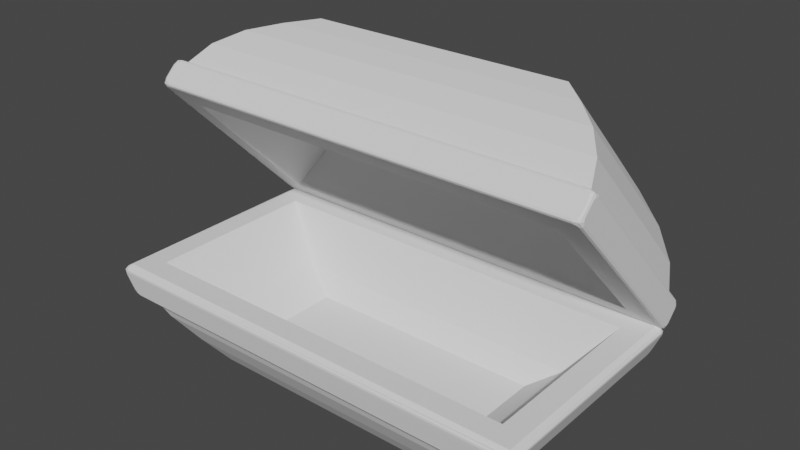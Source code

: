 # Source: TresureChest.blend  (saved by Blender 3.3.6; exported with 4.5.12 LTS)
import bpy
from mathutils import Matrix  # noqa: F401  (used for matrix-valued properties, if any)

bpy.ops.wm.read_factory_settings(use_empty=True)
scene = bpy.context.scene
scene.name = 'Scene'

# ---- collections
col_collection = bpy.data.collections.new('Collection'); scene.collection.children.link(col_collection)

# ---- world
world_world = bpy.data.worlds.new('World'); scene.world = world_world
world_world.use_nodes = True; world_world.node_tree.nodes.clear()
_N = world_world.node_tree.nodes; _L = world_world.node_tree.links
n0 = _N.new('ShaderNodeOutputWorld'); n0.name = 'World Output'; n0.location = (300, 300)
n1 = _N.new('ShaderNodeBackground'); n1.name = 'Background'; n1.location = (10, 300)
n1.inputs[0].default_value = (0.05088, 0.05088, 0.05088, 1.0)
_L.new(n1.outputs[0], n0.inputs[0])
n0.is_active_output = True
world_world.color = (0.05088, 0.05088, 0.05088)
world_world.use_sun_shadow = False
world_world.sun_shadow_jitter_overblur = 0.0

# ---- meshes
me_cube_003 = bpy.data.meshes.new('Cube.003')
me_cube_003.from_pydata([(0.6762, -1.244, 2.831), (0.6762, 1.244, 2.831), (1.551, -1.244, 1.933), (1.551, 1.244, 1.933), (-0.2593, -1.799, 2.17), (-0.2115, -1.999, 2.496), (0.004072, -1.904, 2.639), (0.2343, -1.725, 2.738), (0.4641, -1.486, 2.794), (0.4641, 1.486, 2.794), (0.2343, 1.725, 2.738), (0.004072, 1.904, 2.639), (-0.2115, 1.999, 2.496), (-0.2593, 1.799, 2.17), (1.509, 1.486, 1.722), (1.448, 1.725, 1.494), (1.343, 1.904, 1.266), (1.195, 1.999, 1.054), (0.8675, 1.799, 1.015), (1.509, -1.486, 1.722), (1.448, -1.725, 1.494), (1.343, -1.904, 1.266), (1.195, -1.999, 1.054), (0.8675, -1.799, 1.015), (1.007, -1.999, 0.8716), (-0.3989, -1.999, 2.313), (1.007, 1.999, 0.8716), (-0.3989, 1.999, 2.313), (1.184, -1.622, 1.435), (0.1683, -1.622, 2.476), (1.184, 1.622, 1.435), (0.1683, 1.622, 2.476), (1.337, -1.106, 1.908), (0.6449, -1.106, 2.617), (1.337, 1.106, 1.908), (0.6449, 1.106, 2.617), (-0.4008, -2.044, 2.41), (-0.4294, -2.004, 2.382), (-0.4299, -2.004, 2.345), (-0.402, -2.044, 2.316), (-0.3831, -2.07, 2.335), (-0.3824, -2.07, 2.391), (-0.421, -2.032, 2.39), (-0.4254, -2.054, 2.363), (-0.4374, -2.004, 2.364), (-0.4217, -2.032, 2.337), (-0.3964, -2.062, 2.322), (-0.3944, -2.07, 2.363), (-0.3954, -2.062, 2.405), (-0.2797, -2.004, 2.528), (-0.3084, -2.044, 2.5), (-0.2899, -2.07, 2.481), (-0.2334, -2.07, 2.481), (-0.2145, -2.044, 2.499), (-0.2424, -2.004, 2.528), (-0.2881, -2.032, 2.52), (-0.2611, -2.054, 2.524), (-0.303, -2.062, 2.495), (-0.2615, -2.07, 2.493), (-0.22, -2.062, 2.494), (-0.2343, -2.032, 2.519), (-0.261, -2.004, 2.536), (-0.3084, 2.044, 2.5), (-0.2797, 2.004, 2.528), (-0.2424, 2.004, 2.528), (-0.2145, 2.044, 2.499), (-0.2334, 2.07, 2.481), (-0.2899, 2.07, 2.481), (-0.2881, 2.032, 2.52), (-0.2611, 2.054, 2.524), (-0.261, 2.004, 2.536), (-0.2343, 2.032, 2.519), (-0.22, 2.062, 2.494), (-0.2615, 2.07, 2.493), (-0.303, 2.062, 2.495), (-0.4294, 2.004, 2.382), (-0.4008, 2.044, 2.41), (-0.3824, 2.07, 2.391), (-0.3831, 2.07, 2.335), (-0.402, 2.044, 2.316), (-0.4299, 2.004, 2.345), (-0.421, 2.032, 2.39), (-0.4254, 2.054, 2.363), (-0.3954, 2.062, 2.405), (-0.3944, 2.07, 2.363), (-0.3964, 2.062, 2.322), (-0.4217, 2.032, 2.337), (-0.4374, 2.004, 2.364), (1.178, 2.07, 0.9763), (1.179, 2.07, 1.033), (1.198, 2.044, 1.051), (1.226, 2.004, 1.023), (1.225, 2.004, 0.9854), (1.196, 2.044, 0.9575), (1.19, 2.07, 1.004), (1.221, 2.054, 1.004), (1.192, 2.062, 1.046), (1.217, 2.032, 1.031), (1.233, 2.004, 1.004), (1.217, 2.032, 0.9772), (1.191, 2.062, 0.963), (1.029, 2.07, 0.8869), (1.086, 2.07, 0.8862), (1.104, 2.044, 0.8673), (1.075, 2.004, 0.8394), (1.038, 2.004, 0.8399), (1.01, 2.044, 0.8685), (1.057, 2.07, 0.8748), (1.057, 2.054, 0.8439), (1.099, 2.062, 0.8728), (1.084, 2.032, 0.8476), (1.057, 2.004, 0.8319), (1.03, 2.032, 0.8482), (1.016, 2.062, 0.8739), (1.196, -2.044, 0.9575), (1.225, -2.004, 0.9854), (1.226, -2.004, 1.023), (1.198, -2.044, 1.051), (1.179, -2.07, 1.033), (1.178, -2.07, 0.9763), (1.217, -2.032, 0.9772), (1.221, -2.054, 1.004), (1.233, -2.004, 1.004), (1.217, -2.032, 1.031), (1.192, -2.062, 1.046), (1.19, -2.07, 1.004), (1.191, -2.062, 0.963), (1.075, -2.004, 0.8394), (1.104, -2.044, 0.8673), (1.086, -2.07, 0.8862), (1.029, -2.07, 0.8869), (1.01, -2.044, 0.8685), (1.038, -2.004, 0.8399), (1.084, -2.032, 0.8476), (1.057, -2.054, 0.8439), (1.099, -2.062, 0.8728), (1.057, -2.07, 0.8748), (1.016, -2.062, 0.8739), (1.03, -2.032, 0.8482), (1.057, -2.004, 0.8319)], [], [(8, 0, 1, 9), (9, 1, 3, 14), (14, 3, 2, 19), (19, 2, 0, 8), (3, 1, 0, 2), (25, 24, 138, 131, 39, 45), (22, 21, 6, 5), (21, 20, 7, 6), (20, 19, 8, 7), (24, 26, 112, 105, 132, 138), (17, 16, 21, 22), (16, 15, 20, 21), (15, 14, 19, 20), (104, 110, 103, 93, 99, 92, 115, 120, 114, 128, 133, 127), (12, 11, 16, 17), (11, 10, 15, 16), (10, 9, 14, 15), (78, 84, 77, 67, 73, 66, 89, 94, 88, 102, 107, 101), (5, 6, 11, 12), (6, 7, 10, 11), (7, 8, 9, 10), (4, 13, 31, 29), (4, 23, 24, 25), (23, 18, 26, 24), (18, 13, 27, 26), (13, 4, 25, 27), (31, 30, 34, 35), (18, 23, 28, 30), (13, 18, 30, 31), (23, 4, 29, 28), (32, 33, 35, 34), (28, 29, 33, 32), (29, 31, 35, 33), (30, 28, 32, 34), (27, 25, 45, 38, 80, 86), (17, 22, 123, 116, 91, 97), (12, 17, 97, 90, 65, 71), (130, 136, 129, 119, 125, 118, 52, 58, 51, 41, 47, 40), (26, 27, 86, 79, 106, 112), (5, 12, 71, 64, 54, 60), (22, 5, 60, 53, 117, 123), (36, 42, 43, 48), (37, 44, 43, 42), (38, 45, 43, 44), (39, 46, 43, 45), (40, 47, 43, 46), (41, 48, 43, 47), (49, 55, 56, 61), (50, 57, 56, 55), (51, 58, 56, 57), (52, 59, 56, 58), (53, 60, 56, 59), (54, 61, 56, 60), (62, 68, 69, 74), (63, 70, 69, 68), (64, 71, 69, 70), (65, 72, 69, 71), (66, 73, 69, 72), (67, 74, 69, 73), (75, 81, 82, 87), (76, 83, 82, 81), (77, 84, 82, 83), (78, 85, 82, 84), (79, 86, 82, 85), (80, 87, 82, 86), (88, 94, 95, 100), (89, 96, 95, 94), (90, 97, 95, 96), (91, 98, 95, 97), (92, 99, 95, 98), (93, 100, 95, 99), (101, 107, 108, 113), (102, 109, 108, 107), (103, 110, 108, 109), (104, 111, 108, 110), (105, 112, 108, 111), (106, 113, 108, 112), (114, 120, 121, 126), (115, 122, 121, 120), (116, 123, 121, 122), (117, 124, 121, 123), (118, 125, 121, 124), (119, 126, 121, 125), (127, 133, 134, 139), (128, 135, 134, 133), (129, 136, 134, 135), (130, 137, 134, 136), (131, 138, 134, 137), (132, 139, 134, 138), (41, 51, 57, 48), (48, 57, 50, 36), (67, 77, 83, 74), (74, 83, 76, 62), (93, 103, 109, 100), (100, 109, 102, 88), (119, 129, 135, 126), (126, 135, 128, 114), (130, 40, 46, 137), (137, 46, 39, 131), (117, 53, 59, 124), (124, 59, 52, 118), (104, 127, 139, 111), (111, 139, 132, 105), (91, 116, 122, 98), (98, 122, 115, 92), (78, 101, 113, 85), (85, 113, 106, 79), (65, 90, 96, 72), (72, 96, 89, 66), (37, 75, 87, 44), (44, 87, 80, 38), (54, 64, 70, 61), (61, 70, 63, 49), (37, 42, 36, 50, 55, 49, 63, 68, 62, 76, 81, 75)])
_uv = me_cube_003.uv_layers.new(name='UVMap')
_uv.uv.foreach_set('vector', [0.5972, 0.0, 0.625, 0.0, 0.625, 0.25, 0.5972, 0.25, 0.5972, 0.25, 0.625, 0.25, 0.625, 0.5, 0.5972, 0.5, 0.5972, 0.5, 0.625, 0.5, 0.625, 0.75, 0.5972, 0.75, 0.5972, 0.75, 0.625, 0.75, 0.625, 1.0, 0.5972, 1.0, 0.625, 0.5, 0.875, 0.5, 0.875, 0.75, 0.625, 0.75, 0.4861, 0.0, 0.4861, 0.75, 0.4861, 0.75, 0.4861, 0.7359, 0.4861, 0.01406, 0.4861, 0.0, 0.5139, 0.75, 0.5417, 0.75, 0.5417, 1.0, 0.5139, 1.0, 0.5417, 0.75, 0.5694, 0.75, 0.5694, 1.0, 0.5417, 1.0, 0.5694, 0.75, 0.5972, 0.75, 0.5972, 1.0, 0.5694, 1.0, 0.4861, 0.75, 0.4861, 0.5, 0.4861, 0.5, 0.4861, 0.5024, 0.4861, 0.7476, 0.4861, 0.75, 0.5139, 0.5, 0.5417, 0.5, 0.5417, 0.75, 0.5139, 0.75, 0.5417, 0.5, 0.5694, 0.5, 0.5694, 0.75, 0.5417, 0.75, 0.5694, 0.5, 0.5972, 0.5, 0.5972, 0.75, 0.5694, 0.75, 0.4889, 0.504, 0.4902, 0.5023, 0.4932, 0.5016, 0.5068, 0.5016, 0.5098, 0.5023, 0.5111, 0.504, 0.5111, 0.746, 0.5098, 0.7477, 0.5068, 0.7484, 0.4932, 0.7484, 0.4902, 0.7477, 0.4889, 0.746, 0.5139, 0.25, 0.5417, 0.25, 0.5417, 0.5, 0.5139, 0.5, 0.5417, 0.25, 0.5694, 0.25, 0.5694, 0.5, 0.5417, 0.5, 0.5694, 0.25, 0.5972, 0.25, 0.5972, 0.5, 0.5694, 0.5, 0.4889, 0.2577, 0.4902, 0.2544, 0.4932, 0.2531, 0.5068, 0.2531, 0.5098, 0.2544, 0.5111, 0.2577, 0.5111, 0.4923, 0.5098, 0.4956, 0.5068, 0.4969, 0.4932, 0.4969, 0.4902, 0.4956, 0.4889, 0.4923, 0.5139, 0.0, 0.5417, 0.0, 0.5417, 0.25, 0.5139, 0.25, 0.5417, 0.0, 0.5694, 0.0, 0.5694, 0.25, 0.5417, 0.25, 0.5694, 0.0, 0.5972, 0.0, 0.5972, 0.25, 0.5694, 0.25, 0.4861, 0.08053, 0.4861, 0.2688, 0.4861, 0.2688, 0.4861, 0.08053, 0.4861, 0.08053, 0.4861, 0.6695, 0.4861, 0.75, 0.4861, 0.0, 0.4861, 0.6695, 0.4861, 0.4812, 0.4861, 0.5, 0.4861, 0.75, 0.4861, 0.4812, 0.4861, 0.2688, 0.4861, 0.25, 0.4861, 0.5, 0.4861, 0.2688, 0.4861, 0.08053, 0.4861, 0.0, 0.4861, 0.25, 0.4861, 0.2688, 0.4861, 0.4812, 0.4861, 0.4812, 0.4861, 0.2688, 0.4861, 0.4812, 0.4861, 0.6695, 0.4861, 0.6695, 0.4861, 0.4812, 0.4861, 0.2688, 0.4861, 0.4812, 0.4861, 0.4812, 0.4861, 0.2688, 0.4861, 0.6695, 0.4861, 0.08053, 0.4861, 0.08053, 0.4861, 0.6695, 0.4861, 0.6695, 0.4861, 0.08053, 0.4861, 0.2688, 0.4861, 0.4812, 0.4861, 0.6695, 0.4861, 0.08053, 0.4861, 0.08053, 0.4861, 0.6695, 0.4861, 0.08053, 0.4861, 0.2688, 0.4861, 0.2688, 0.4861, 0.08053, 0.4861, 0.4812, 0.4861, 0.6695, 0.4861, 0.6695, 0.4861, 0.4812, 0.4861, 0.25, 0.4861, 0.0, 0.4861, 0.0, 0.4861, 0.002428, 0.4861, 0.2476, 0.4861, 0.25, 0.5139, 0.5, 0.5139, 0.75, 0.5139, 0.75, 0.5139, 0.7476, 0.5139, 0.5024, 0.5139, 0.5, 0.5139, 0.25, 0.5139, 0.5, 0.5139, 0.5, 0.5139, 0.4953, 0.5139, 0.2547, 0.5139, 0.25, 0.4889, 0.7577, 0.4902, 0.7544, 0.4932, 0.7531, 0.5068, 0.7531, 0.5098, 0.7544, 0.5111, 0.7577, 0.5111, 0.9923, 0.5098, 0.9956, 0.5068, 0.9969, 0.4932, 0.9969, 0.4902, 0.9956, 0.4889, 0.9923, 0.4861, 0.5, 0.4861, 0.25, 0.4861, 0.25, 0.4861, 0.2547, 0.4861, 0.4953, 0.4861, 0.5, 0.5139, 0.0, 0.5139, 0.25, 0.5139, 0.25, 0.5139, 0.2476, 0.5139, 0.002428, 0.5139, 0.0, 0.5139, 0.75, 0.5139, 1.0, 0.5139, 1.0, 0.5139, 0.9953, 0.5139, 0.7547, 0.5139, 0.75, 0.4932, 1.0, 0.4902, 1.0, 0.4878, 1.0, 0.4932, 1.0, 0.4889, 0.004008, 0.4861, 0.004008, 0.4861, 0.0009778, 0.4902, 0.0023, 0.4861, 0.004008, 0.4861, 0.0023, 0.4861, 0.0009778, 0.4861, 0.004008, 0.4861, 0.01406, 0.4861, 0.0231, 0.4861, 0.005636, 0.4861, 0.0, 0.4861, 0.0231, 0.4861, 0.01325, 0.4861, 0.005636, 0.4861, 0.0231, 0.4932, 0.9969, 0.4932, 1.0, 0.4878, 1.0, 0.4902, 0.9956, 0.5139, 0.004008, 0.5139, 0.0023, 0.5139, 0.0009778, 0.5139, 0.004008, 0.5068, 0.001592, 0.5068, 0.0, 0.5122, 0.0, 0.5098, 0.0023, 0.5068, 0.0, 0.5098, 0.0, 0.5122, 0.0, 0.5068, 0.0, 0.5111, 0.9923, 0.5139, 0.9923, 0.5139, 0.9981, 0.5098, 0.9956, 0.5139, 0.9923, 0.5139, 0.9956, 0.5139, 0.9981, 0.5139, 0.9923, 0.5139, 0.002428, 0.5139, 0.004008, 0.5139, 0.0009778, 0.5139, 0.0, 0.5068, 0.25, 0.5098, 0.25, 0.5133, 0.2503, 0.5068, 0.25, 0.5111, 0.246, 0.5139, 0.246, 0.5133, 0.2503, 0.5098, 0.2477, 0.5139, 0.246, 0.5139, 0.2477, 0.5133, 0.2503, 0.5139, 0.246, 0.5139, 0.2547, 0.5139, 0.2577, 0.5133, 0.2503, 0.5139, 0.25, 0.5139, 0.2577, 0.5139, 0.2544, 0.5133, 0.2503, 0.5139, 0.2577, 0.5068, 0.2531, 0.5068, 0.25, 0.5133, 0.2503, 0.5098, 0.2544, 0.4861, 0.246, 0.4861, 0.2477, 0.4867, 0.2503, 0.4861, 0.246, 0.4932, 0.2484, 0.4932, 0.25, 0.4867, 0.2503, 0.4902, 0.2477, 0.4932, 0.25, 0.4902, 0.25, 0.4867, 0.2503, 0.4932, 0.25, 0.4889, 0.2577, 0.4861, 0.2577, 0.4867, 0.2503, 0.4902, 0.2544, 0.4861, 0.2577, 0.4861, 0.2544, 0.4867, 0.2503, 0.4861, 0.2577, 0.4861, 0.2476, 0.4861, 0.246, 0.4867, 0.2503, 0.4861, 0.25, 0.5068, 0.5, 0.5098, 0.5, 0.5133, 0.4997, 0.5068, 0.5, 0.5111, 0.4923, 0.5139, 0.4923, 0.5133, 0.4997, 0.5098, 0.4956, 0.5139, 0.4923, 0.5139, 0.4956, 0.5133, 0.4997, 0.5139, 0.4923, 0.5139, 0.5024, 0.5139, 0.504, 0.5133, 0.4997, 0.5139, 0.5, 0.5139, 0.504, 0.5139, 0.5023, 0.5133, 0.4997, 0.5139, 0.504, 0.5068, 0.5016, 0.5068, 0.5, 0.5133, 0.4997, 0.5098, 0.5023, 0.4861, 0.4923, 0.4861, 0.4956, 0.4867, 0.4997, 0.4861, 0.4923, 0.4932, 0.4969, 0.4932, 0.5, 0.4867, 0.4997, 0.4902, 0.4956, 0.4932, 0.5, 0.4902, 0.5, 0.4867, 0.4997, 0.4932, 0.5, 0.4889, 0.504, 0.4861, 0.504, 0.4867, 0.4997, 0.4902, 0.5023, 0.4861, 0.504, 0.4861, 0.5023, 0.4867, 0.4997, 0.4861, 0.504, 0.4861, 0.4953, 0.4861, 0.4923, 0.4867, 0.4997, 0.4861, 0.5, 0.5068, 0.75, 0.5098, 0.75, 0.5133, 0.7503, 0.5068, 0.75, 0.5111, 0.746, 0.5139, 0.746, 0.5133, 0.7503, 0.5098, 0.7477, 0.5139, 0.746, 0.5139, 0.7477, 0.5133, 0.7503, 0.5139, 0.746, 0.5139, 0.7547, 0.5139, 0.7577, 0.5133, 0.7503, 0.5139, 0.75, 0.5139, 0.7577, 0.5139, 0.7544, 0.5133, 0.7503, 0.5139, 0.7577, 0.5068, 0.7531, 0.5068, 0.75, 0.5133, 0.7503, 0.5098, 0.7544, 0.4861, 0.746, 0.4861, 0.7477, 0.4867, 0.7503, 0.4861, 0.746, 0.4932, 0.7484, 0.4932, 0.75, 0.4867, 0.7503, 0.4902, 0.7477, 0.4932, 0.75, 0.4902, 0.75, 0.4867, 0.7503, 0.4932, 0.75, 0.4889, 0.7577, 0.4861, 0.7577, 0.4867, 0.7503, 0.4902, 0.7544, 0.4861, 0.7577, 0.4861, 0.7544, 0.4867, 0.7503, 0.4861, 0.7577, 0.4861, 0.7476, 0.4861, 0.746, 0.4867, 0.7503, 0.4861, 0.75, 0.4932, 0.9969, 0.5068, 0.9969, 0.5068, 1.0, 0.4932, 1.0, 0.4932, 0.0, 0.5068, 0.0, 0.5068, 0.001592, 0.4932, 0.001592, 0.5068, 0.2531, 0.4932, 0.2531, 0.4932, 0.25, 0.5068, 0.25, 0.5068, 0.25, 0.4932, 0.25, 0.4932, 0.2484, 0.5068, 0.2484, 0.5068, 0.5016, 0.4932, 0.5016, 0.4932, 0.5, 0.5068, 0.5, 0.5068, 0.5, 0.4932, 0.5, 0.4932, 0.4969, 0.5068, 0.4969, 0.5068, 0.7531, 0.4932, 0.7531, 0.4932, 0.75, 0.5068, 0.75, 0.5068, 0.75, 0.4932, 0.75, 0.4932, 0.7484, 0.5068, 0.7484, 0.4889, 0.7577, 0.4889, 0.9923, 0.4861, 0.9923, 0.4861, 0.7577, 0.4861, 0.7269, 0.4861, 0.0231, 0.4861, 0.01406, 0.4861, 0.7359, 0.5139, 0.7547, 0.5139, 0.9953, 0.5139, 0.9923, 0.5139, 0.7577, 0.5139, 0.7577, 0.5139, 0.9923, 0.5111, 0.9923, 0.5111, 0.7577, 0.4889, 0.504, 0.4889, 0.746, 0.4861, 0.746, 0.4861, 0.504, 0.4861, 0.504, 0.4861, 0.746, 0.4861, 0.7476, 0.4861, 0.5024, 0.5139, 0.5024, 0.5139, 0.7476, 0.5139, 0.746, 0.5139, 0.504, 0.5139, 0.504, 0.5139, 0.746, 0.5111, 0.746, 0.5111, 0.504, 0.4889, 0.2577, 0.4889, 0.4923, 0.4861, 0.4923, 0.4861, 0.2577, 0.4861, 0.2577, 0.4861, 0.4923, 0.4861, 0.4953, 0.4861, 0.2547, 0.5139, 0.2547, 0.5139, 0.4953, 0.5139, 0.4923, 0.5139, 0.2577, 0.5139, 0.2577, 0.5139, 0.4923, 0.5111, 0.4923, 0.5111, 0.2577, 0.4889, 0.004008, 0.4889, 0.246, 0.4861, 0.246, 0.4861, 0.004008, 0.4861, 0.004008, 0.4861, 0.246, 0.4861, 0.2476, 0.4861, 0.002428, 0.5139, 0.002428, 0.5139, 0.2476, 0.5139, 0.246, 0.5139, 0.004008, 0.5139, 0.004008, 0.5139, 0.246, 0.5111, 0.246, 0.5111, 0.004008, 0.4889, 0.004008, 0.4902, 0.0023, 0.4932, 0.001592, 0.5068, 0.001592, 0.5098, 0.0023, 0.5111, 0.004008, 0.5111, 0.246, 0.5098, 0.2477, 0.5068, 0.2484, 0.4932, 0.2484, 0.4902, 0.2477, 0.4889, 0.246])
me_cube_003.update()
me_cube_004 = bpy.data.meshes.new('Cube.004')
me_cube_004.from_pydata([(-0.6266, -1.244, 1.192e-07), (-0.6266, 1.244, 1.192e-07), (0.6266, -1.244, 1.192e-07), (0.6266, 1.244, 1.192e-07), (-0.7485, -1.486, 0.1774), (-0.8688, -1.725, 0.3811), (-0.959, -1.904, 0.6146), (-0.8069, -1.799, 0.8691), (-0.8069, 1.799, 0.8691), (-0.959, 1.904, 0.6146), (-0.8688, 1.725, 0.3811), (-0.7485, 1.486, 0.1774), (0.8069, 1.799, 0.8691), (0.959, 1.904, 0.6146), (0.8688, 1.725, 0.3811), (0.7485, 1.486, 0.1774), (0.8069, -1.799, 0.8691), (0.959, -1.904, 0.6146), (0.8688, -1.725, 0.3811), (0.7485, -1.486, 0.1774), (1.007, -1.999, 0.8691), (-1.007, -1.999, 0.8691), (1.007, 1.999, 0.8691), (-1.007, 1.999, 0.8691), (0.8069, -1.799, 0.8691), (-0.8069, -1.799, 0.8691), (0.8069, 1.799, 0.8691), (-0.8069, 1.799, 0.8691), (0.8069, -1.799, 0.8691), (-0.8069, -1.799, 0.8691), (0.8069, 1.799, 0.8691), (-0.8069, 1.799, 0.8691), (0.8069, -1.799, 0.8691), (-0.8069, -1.799, 0.8691), (0.8069, 1.799, 0.8691), (-0.8069, 1.799, 0.8691), (0.8069, -1.799, 0.8691), (-0.8069, -1.799, 0.8691), (0.8069, 1.799, 0.8691), (-0.8069, 1.799, 0.8691), (-0.6311, 1.408, 0.3691), (0.6311, 1.408, 0.3691), (-0.6311, -1.408, 0.3691), (0.6311, -1.408, 0.3691), (-0.5076, -1.132, 0.1691), (-0.5076, 1.132, 0.1691), (0.5076, 1.132, 0.1691), (0.5076, -1.132, 0.1691), (-1.038, -1.967, 0.635), (-1.033, -1.912, 0.5983), (-1.011, -1.909, 0.5882), (-0.9707, -1.949, 0.5882), (-0.9723, -1.973, 0.5971), (-1.018, -1.988, 0.6338), (-1.034, -1.945, 0.6091), (-1.018, -1.957, 0.5931), (-1.025, -1.911, 0.5872), (-0.999, -1.937, 0.5882), (-0.9715, -1.963, 0.5868), (-1.002, -1.977, 0.6079), (-1.032, -1.981, 0.6323), (-1.066, -1.998, 0.812), (-1.061, -2.023, 0.7753), (-1.041, -2.046, 0.7765), (-1.006, -2.06, 0.8132), (-1.013, -2.05, 0.8417), (-1.053, -2.01, 0.8417), (-1.065, -2.022, 0.8012), (-1.054, -2.049, 0.8203), (-1.054, -2.038, 0.7738), (-1.033, -2.056, 0.8025), (-1.01, -2.06, 0.8292), (-1.041, -2.038, 0.8417), (-1.064, -2.004, 0.8289), (-1.061, 2.023, 0.7753), (-1.066, 1.998, 0.812), (-1.053, 2.01, 0.8417), (-1.013, 2.05, 0.8417), (-1.006, 2.06, 0.8132), (-1.041, 2.046, 0.7765), (-1.065, 2.022, 0.8012), (-1.054, 2.049, 0.8203), (-1.064, 2.004, 0.8289), (-1.041, 2.038, 0.8417), (-1.01, 2.06, 0.8292), (-1.033, 2.056, 0.8025), (-1.054, 2.038, 0.7738), (-1.033, 1.912, 0.5983), (-1.038, 1.967, 0.635), (-1.018, 1.988, 0.6338), (-0.9723, 1.973, 0.5971), (-0.9707, 1.949, 0.5882), (-1.011, 1.909, 0.5882), (-1.034, 1.945, 0.6091), (-1.018, 1.957, 0.5931), (-1.032, 1.981, 0.6323), (-1.002, 1.977, 0.6079), (-0.9715, 1.963, 0.5868), (-0.999, 1.937, 0.5882), (-1.025, 1.911, 0.5872), (1.041, 2.046, 0.7765), (1.006, 2.06, 0.8132), (1.013, 2.05, 0.8417), (1.053, 2.01, 0.8417), (1.066, 1.998, 0.812), (1.061, 2.023, 0.7753), (1.033, 2.056, 0.8025), (1.054, 2.049, 0.8203), (1.01, 2.06, 0.8292), (1.041, 2.038, 0.8417), (1.064, 2.004, 0.8289), (1.065, 2.022, 0.8012), (1.054, 2.038, 0.7738), (0.9723, 1.973, 0.5971), (1.018, 1.988, 0.6338), (1.038, 1.967, 0.635), (1.033, 1.912, 0.5983), (1.011, 1.909, 0.5882), (0.9707, 1.949, 0.5882), (1.002, 1.977, 0.6079), (1.018, 1.957, 0.5931), (1.032, 1.981, 0.6323), (1.034, 1.945, 0.6091), (1.025, 1.911, 0.5872), (0.999, 1.937, 0.5882), (0.9715, 1.963, 0.5868), (1.061, -2.023, 0.7753), (1.066, -1.998, 0.812), (1.053, -2.01, 0.8417), (1.013, -2.05, 0.8417), (1.006, -2.06, 0.8132), (1.041, -2.046, 0.7765), (1.065, -2.022, 0.8012), (1.054, -2.049, 0.8203), (1.064, -2.004, 0.8289), (1.041, -2.038, 0.8417), (1.01, -2.06, 0.8292), (1.033, -2.056, 0.8025), (1.054, -2.038, 0.7738), (1.033, -1.912, 0.5983), (1.038, -1.967, 0.635), (1.018, -1.988, 0.6338), (0.9723, -1.973, 0.5971), (0.9707, -1.949, 0.5882), (1.011, -1.909, 0.5882), (1.034, -1.945, 0.6091), (1.018, -1.957, 0.5931), (1.032, -1.981, 0.6323), (1.002, -1.977, 0.6079), (0.9715, -1.963, 0.5868), (0.999, -1.937, 0.5882), (1.025, -1.911, 0.5872)], [], [(1, 3, 2, 0), (2, 19, 4, 0), (19, 18, 5, 4), (18, 17, 6, 5), (22, 20, 135, 128, 103, 109), (3, 15, 19, 2), (15, 14, 18, 19), (14, 13, 17, 18), (21, 23, 83, 76, 66, 72), (1, 11, 15, 3), (11, 10, 14, 15), (10, 9, 13, 14), (20, 21, 72, 65, 129, 135), (0, 4, 11, 1), (4, 5, 10, 11), (5, 6, 9, 10), (116, 122, 115, 105, 111, 104, 127, 132, 126, 140, 145, 139), (8, 7, 25, 27), (16, 7, 21, 20), (12, 16, 20, 22), (8, 12, 22, 23), (7, 8, 23, 21), (26, 27, 31, 30), (16, 12, 26, 24), (12, 8, 27, 26), (7, 16, 24, 25), (29, 28, 32, 33), (25, 24, 28, 29), (27, 25, 29, 31), (24, 26, 30, 28), (35, 33, 37, 39), (31, 29, 33, 35), (28, 30, 34, 32), (30, 31, 35, 34), (37, 36, 43, 42), (32, 34, 38, 36), (34, 35, 39, 38), (33, 32, 36, 37), (38, 39, 40, 41), (36, 38, 41, 43), (43, 41, 46, 47), (39, 37, 42, 40), (47, 46, 45, 44), (40, 42, 44, 45), (42, 43, 47, 44), (41, 40, 45, 46), (9, 6, 57, 50, 92, 98), (17, 13, 124, 117, 144, 150), (23, 22, 109, 102, 77, 83), (142, 148, 141, 131, 137, 130, 64, 70, 63, 53, 59, 52), (90, 96, 89, 79, 85, 78, 101, 106, 100, 114, 119, 113), (49, 54, 48, 62, 67, 61, 75, 80, 74, 88, 93, 87), (13, 9, 98, 91, 118, 124), (48, 54, 55, 60), (49, 56, 55, 54), (50, 57, 55, 56), (51, 58, 55, 57), (52, 59, 55, 58), (53, 60, 55, 59), (61, 67, 68, 73), (62, 69, 68, 67), (63, 70, 68, 69), (64, 71, 68, 70), (65, 72, 68, 71), (66, 73, 68, 72), (74, 80, 81, 86), (75, 82, 81, 80), (76, 83, 81, 82), (77, 84, 81, 83), (78, 85, 81, 84), (79, 86, 81, 85), (87, 93, 94, 99), (88, 95, 94, 93), (89, 96, 94, 95), (90, 97, 94, 96), (91, 98, 94, 97), (92, 99, 94, 98), (100, 106, 107, 112), (101, 108, 107, 106), (102, 109, 107, 108), (103, 110, 107, 109), (104, 111, 107, 110), (105, 112, 107, 111), (113, 119, 120, 125), (114, 121, 120, 119), (115, 122, 120, 121), (116, 123, 120, 122), (117, 124, 120, 123), (118, 125, 120, 124), (126, 132, 133, 138), (127, 134, 133, 132), (128, 135, 133, 134), (129, 136, 133, 135), (130, 137, 133, 136), (131, 138, 133, 137), (139, 145, 146, 151), (140, 147, 146, 145), (141, 148, 146, 147), (142, 149, 146, 148), (143, 150, 146, 149), (144, 151, 146, 150), (53, 63, 69, 60), (60, 69, 62, 48), (79, 89, 95, 86), (86, 95, 88, 74), (105, 115, 121, 112), (112, 121, 114, 100), (131, 141, 147, 138), (138, 147, 140, 126), (142, 52, 58, 149), (149, 58, 51, 143), (129, 65, 71, 136), (136, 71, 64, 130), (116, 139, 151, 123), (123, 151, 144, 117), (103, 128, 134, 110), (110, 134, 127, 104), (90, 113, 125, 97), (97, 125, 118, 91), (77, 102, 108, 84), (84, 108, 101, 78), (49, 87, 99, 56), (56, 99, 92, 50), (66, 76, 82, 73), (73, 82, 75, 61), (6, 17, 150, 143, 51, 57)])
_uv = me_cube_004.uv_layers.new(name='UVMap')
_uv.uv.foreach_set('vector', [0.125, 0.5, 0.375, 0.5, 0.375, 0.75, 0.125, 0.75, 0.375, 0.75, 0.4028, 0.75, 0.4028, 1.0, 0.375, 1.0, 0.4028, 0.75, 0.4306, 0.75, 0.4306, 1.0, 0.4028, 1.0, 0.4306, 0.75, 0.4583, 0.75, 0.4583, 1.0, 0.4306, 1.0, 0.4861, 0.5, 0.4861, 0.75, 0.4861, 0.7499, 0.4861, 0.7476, 0.4861, 0.5024, 0.4861, 0.5001, 0.375, 0.5, 0.4028, 0.5, 0.4028, 0.75, 0.375, 0.75, 0.4028, 0.5, 0.4306, 0.5, 0.4306, 0.75, 0.4028, 0.75, 0.4306, 0.5, 0.4583, 0.5, 0.4583, 0.75, 0.4306, 0.75, 0.4861, 0.0, 0.4861, 0.25, 0.4861, 0.2499, 0.4861, 0.2476, 0.4861, 0.002428, 0.4861, 0.0001382, 0.375, 0.25, 0.4028, 0.25, 0.4028, 0.5, 0.375, 0.5, 0.4028, 0.25, 0.4306, 0.25, 0.4306, 0.5, 0.4028, 0.5, 0.4306, 0.25, 0.4583, 0.25, 0.4583, 0.5, 0.4306, 0.5, 0.4861, 0.75, 0.4861, 0.0, 0.4861, 0.001222, 0.4861, 0.01414, 0.4861, 0.7359, 0.4861, 0.7488, 0.375, 0.0, 0.4028, 0.0, 0.4028, 0.25, 0.375, 0.25, 0.4028, 0.0, 0.4306, 0.0, 0.4306, 0.25, 0.4028, 0.25, 0.4306, 0.0, 0.4583, 0.0, 0.4583, 0.25, 0.4306, 0.25, 0.4605, 0.5039, 0.4617, 0.5021, 0.4645, 0.5013, 0.4799, 0.5013, 0.4828, 0.502, 0.4839, 0.5037, 0.4839, 0.7463, 0.4828, 0.748, 0.4799, 0.7487, 0.4645, 0.7487, 0.4617, 0.7479, 0.4605, 0.7461, 0.4861, 0.2688, 0.4861, 0.08053, 0.4861, 0.08053, 0.4861, 0.2688, 0.4861, 0.6695, 0.4861, 0.08053, 0.4861, 0.0, 0.4861, 0.75, 0.4861, 0.4812, 0.4861, 0.6695, 0.4861, 0.75, 0.4861, 0.5, 0.4861, 0.2688, 0.4861, 0.4812, 0.4861, 0.5, 0.4861, 0.25, 0.4861, 0.08053, 0.4861, 0.2688, 0.4861, 0.25, 0.4861, 0.0, 0.4861, 0.4812, 0.4861, 0.2688, 0.4861, 0.2688, 0.4861, 0.4812, 0.4861, 0.6695, 0.4861, 0.4812, 0.4861, 0.4812, 0.4861, 0.6695, 0.4861, 0.4812, 0.4861, 0.2688, 0.4861, 0.2688, 0.4861, 0.4812, 0.4861, 0.08053, 0.4861, 0.6695, 0.4861, 0.6695, 0.4861, 0.08053, 0.4861, 0.08053, 0.4861, 0.6695, 0.4861, 0.6695, 0.4861, 0.08053, 0.4861, 0.08053, 0.4861, 0.6695, 0.4861, 0.6695, 0.4861, 0.08053, 0.4861, 0.2688, 0.4861, 0.08053, 0.4861, 0.08053, 0.4861, 0.2688, 0.4861, 0.6695, 0.4861, 0.4812, 0.4861, 0.4812, 0.4861, 0.6695, 0.4861, 0.2688, 0.4861, 0.08053, 0.4861, 0.08053, 0.4861, 0.2688, 0.4861, 0.2688, 0.4861, 0.08053, 0.4861, 0.08053, 0.4861, 0.2688, 0.4861, 0.6695, 0.4861, 0.4812, 0.4861, 0.4812, 0.4861, 0.6695, 0.4861, 0.4812, 0.4861, 0.2688, 0.4861, 0.2688, 0.4861, 0.4812, 0.4861, 0.08053, 0.4861, 0.6695, 0.4861, 0.6695, 0.4861, 0.08053, 0.4861, 0.6695, 0.4861, 0.4812, 0.4861, 0.4812, 0.4861, 0.6695, 0.4861, 0.4812, 0.4861, 0.2688, 0.4861, 0.2688, 0.4861, 0.4812, 0.4861, 0.08053, 0.4861, 0.6695, 0.4861, 0.6695, 0.4861, 0.08053, 0.4861, 0.4812, 0.4861, 0.2688, 0.4861, 0.2688, 0.4861, 0.4812, 0.4861, 0.6695, 0.4861, 0.4812, 0.4861, 0.4812, 0.4861, 0.6695, 0.4861, 0.6695, 0.4861, 0.4812, 0.4861, 0.4812, 0.4861, 0.6695, 0.4861, 0.2688, 0.4861, 0.08053, 0.4861, 0.08053, 0.4861, 0.2688, 0.4861, 0.6695, 0.4861, 0.4812, 0.4861, 0.2688, 0.4861, 0.08053, 0.4861, 0.2688, 0.4861, 0.08053, 0.4861, 0.08053, 0.4861, 0.2688, 0.4861, 0.08053, 0.4861, 0.6695, 0.4861, 0.6695, 0.4861, 0.08053, 0.4861, 0.4812, 0.4861, 0.2688, 0.4861, 0.2688, 0.4861, 0.4812, 0.4583, 0.25, 0.4583, 0.0, 0.4583, 0.0002353, 0.4583, 0.002556, 0.4583, 0.2474, 0.4583, 0.2498, 0.4583, 0.75, 0.4583, 0.5, 0.4583, 0.5002, 0.4583, 0.5026, 0.4583, 0.7474, 0.4583, 0.7498, 0.4861, 0.25, 0.4861, 0.5, 0.4861, 0.4996, 0.4861, 0.4953, 0.4861, 0.2547, 0.4861, 0.2504, 0.4604, 0.7573, 0.4615, 0.7538, 0.4644, 0.7524, 0.4801, 0.7524, 0.4829, 0.7538, 0.4841, 0.7571, 0.4841, 0.9929, 0.4829, 0.9962, 0.4801, 0.9976, 0.4644, 0.9976, 0.4615, 0.9962, 0.4604, 0.9927, 0.4604, 0.2573, 0.4615, 0.2538, 0.4644, 0.2524, 0.4801, 0.2524, 0.4829, 0.2538, 0.4841, 0.2571, 0.4841, 0.4929, 0.4829, 0.4962, 0.4801, 0.4976, 0.4644, 0.4976, 0.4615, 0.4962, 0.4604, 0.4927, 0.4605, 0.003866, 0.4617, 0.002066, 0.4645, 0.001328, 0.4799, 0.00132, 0.4828, 0.00203, 0.4839, 0.00374, 0.4839, 0.2463, 0.4828, 0.248, 0.4799, 0.2487, 0.4645, 0.2487, 0.4617, 0.2479, 0.4605, 0.2461, 0.4583, 0.5, 0.4583, 0.25, 0.4583, 0.2502, 0.4583, 0.2549, 0.4583, 0.4951, 0.4583, 0.4998, 0.4637, 1.0, 0.4604, 1.0, 0.4592, 1.0, 0.4639, 1.0, 0.4605, 0.003866, 0.4583, 0.00349, 0.4583, 0.0005216, 0.4617, 0.002066, 0.459, 0.003731, 0.4588, 0.001892, 0.4583, 0.0005216, 0.4583, 0.00349, 0.4583, 0.9951, 0.4583, 0.9929, 0.4583, 0.9986, 0.4583, 0.9998, 0.4583, 0.9934, 0.4583, 0.9972, 0.4583, 0.9986, 0.4583, 0.9929, 0.4644, 0.9976, 0.4639, 1.0, 0.4592, 1.0, 0.4615, 0.9962, 0.4861, 0.004615, 0.4861, 0.003394, 0.4861, 0.001164, 0.4861, 0.003856, 0.4799, 0.00132, 0.4794, 0.0, 0.4841, 0.0, 0.4828, 0.00203, 0.4797, -7.731e-05, 0.4824, -0.0001222, 0.4841, 0.0, 0.4794, 0.0, 0.4841, 0.9929, 0.4861, 0.993, 0.4861, 0.9982, 0.4829, 0.9962, 0.4864, 0.9933, 0.4859, 0.9967, 0.4861, 0.9982, 0.4861, 0.993, 0.4861, 0.002428, 0.4861, 0.003856, 0.4861, 0.001164, 0.4861, 0.0001382, 0.4791, 0.2499, 0.4815, 0.2498, 0.4854, 0.2502, 0.4794, 0.25, 0.4839, 0.2463, 0.4861, 0.2461, 0.4854, 0.2502, 0.4828, 0.248, 0.4869, 0.2463, 0.4867, 0.2481, 0.4854, 0.2502, 0.4861, 0.2461, 0.4861, 0.2547, 0.4861, 0.257, 0.4854, 0.2502, 0.4861, 0.2504, 0.4861, 0.2576, 0.4861, 0.2546, 0.4854, 0.2502, 0.4861, 0.257, 0.4801, 0.2524, 0.4794, 0.25, 0.4854, 0.2502, 0.4829, 0.2538, 0.4583, 0.2469, 0.4583, 0.2491, 0.4586, 0.2503, 0.4583, 0.2465, 0.4645, 0.2487, 0.4639, 0.25, 0.4586, 0.2503, 0.4617, 0.2479, 0.4641, 0.2501, 0.461, 0.2501, 0.4586, 0.2503, 0.4639, 0.25, 0.4604, 0.2573, 0.4583, 0.2571, 0.4586, 0.2503, 0.4615, 0.2538, 0.4586, 0.2572, 0.4582, 0.2537, 0.4586, 0.2503, 0.4583, 0.2571, 0.4583, 0.2474, 0.4583, 0.2465, 0.4586, 0.2503, 0.4583, 0.2498, 0.4797, 0.4999, 0.4824, 0.4999, 0.4854, 0.4998, 0.4794, 0.5, 0.4841, 0.4929, 0.4861, 0.493, 0.4854, 0.4998, 0.4829, 0.4962, 0.4864, 0.4933, 0.4859, 0.4967, 0.4854, 0.4998, 0.4861, 0.493, 0.4861, 0.5024, 0.4861, 0.5039, 0.4854, 0.4998, 0.4861, 0.5001, 0.4861, 0.5046, 0.4861, 0.5034, 0.4854, 0.4998, 0.4861, 0.5039, 0.4799, 0.5013, 0.4794, 0.5, 0.4854, 0.4998, 0.4828, 0.502, 0.4583, 0.4934, 0.4583, 0.4972, 0.4586, 0.4997, 0.4583, 0.4929, 0.4644, 0.4976, 0.4639, 0.5, 0.4586, 0.4997, 0.4615, 0.4962, 0.4637, 0.5001, 0.4604, 0.5002, 0.4586, 0.4997, 0.4639, 0.5, 0.4605, 0.5039, 0.4583, 0.5035, 0.4586, 0.4997, 0.4617, 0.5021, 0.459, 0.5037, 0.4588, 0.5019, 0.4586, 0.4997, 0.4583, 0.5035, 0.4583, 0.4951, 0.4583, 0.4929, 0.4586, 0.4997, 0.4583, 0.4998, 0.4791, 0.7499, 0.4815, 0.7498, 0.4854, 0.7478, 0.4794, 0.75, 0.4839, 0.7463, 0.4861, 0.7461, 0.4854, 0.7478, 0.4828, 0.748, 0.4869, 0.7463, 0.4867, 0.7481, 0.4854, 0.7478, 0.4861, 0.7461, 0.4861, 0.7359, 0.4861, 0.729, 0.4854, 0.7478, 0.4861, 0.7488, 0.4861, 0.7272, 0.4861, 0.7362, 0.4854, 0.7478, 0.4861, 0.729, 0.4801, 0.7524, 0.4794, 0.75, 0.4854, 0.7478, 0.4829, 0.7538, 0.4583, 0.7469, 0.4583, 0.7491, 0.4586, 0.7503, 0.4583, 0.7465, 0.4645, 0.7487, 0.4639, 0.75, 0.4586, 0.7503, 0.4617, 0.7479, 0.4641, 0.7501, 0.461, 0.7501, 0.4586, 0.7503, 0.4639, 0.75, 0.4604, 0.7573, 0.4583, 0.7571, 0.4586, 0.7503, 0.4615, 0.7538, 0.4586, 0.7572, 0.4582, 0.7537, 0.4586, 0.7503, 0.4583, 0.7571, 0.4583, 0.7474, 0.4583, 0.7465, 0.4586, 0.7503, 0.4583, 0.7498, 0.4644, 0.9976, 0.4801, 0.9976, 0.4794, 1.0, 0.4639, 1.0, 0.4639, 0.0, 0.4794, 0.0, 0.4799, 0.00132, 0.4645, 0.001328, 0.4801, 0.2524, 0.4644, 0.2524, 0.4639, 0.25, 0.4794, 0.25, 0.4794, 0.25, 0.4639, 0.25, 0.4645, 0.2487, 0.4799, 0.2487, 0.4799, 0.5013, 0.4645, 0.5013, 0.4639, 0.5, 0.4794, 0.5, 0.4794, 0.5, 0.4639, 0.5, 0.4644, 0.4976, 0.4801, 0.4976, 0.4801, 0.7524, 0.4644, 0.7524, 0.4639, 0.75, 0.4794, 0.75, 0.4794, 0.75, 0.4639, 0.75, 0.4645, 0.7487, 0.4799, 0.7487, 0.4604, 0.7573, 0.4604, 0.9927, 0.4583, 0.9929, 0.4583, 0.7571, 0.4583, 0.7571, 0.4583, 0.9929, 0.4583, 0.9951, 0.4583, 0.7549, 0.4861, 0.7359, 0.4861, 0.01414, 0.4861, 0.02101, 0.4861, 0.729, 0.4861, 0.757, 0.4861, 0.993, 0.4841, 0.9929, 0.4841, 0.7571, 0.4605, 0.5039, 0.4605, 0.7461, 0.4583, 0.7465, 0.4583, 0.5035, 0.4583, 0.5035, 0.4583, 0.7465, 0.4583, 0.7474, 0.4583, 0.5026, 0.4861, 0.5024, 0.4861, 0.7476, 0.4861, 0.7461, 0.4861, 0.5039, 0.4861, 0.5039, 0.4861, 0.7461, 0.4839, 0.7463, 0.4839, 0.5037, 0.4604, 0.2573, 0.4604, 0.4927, 0.4583, 0.4929, 0.4583, 0.2571, 0.4583, 0.2571, 0.4583, 0.4929, 0.4583, 0.4951, 0.4583, 0.2549, 0.4861, 0.2547, 0.4861, 0.4953, 0.4861, 0.493, 0.4861, 0.257, 0.4861, 0.257, 0.4861, 0.493, 0.4841, 0.4929, 0.4841, 0.2571, 0.4605, 0.003866, 0.4605, 0.2461, 0.4583, 0.2465, 0.4583, 0.00349, 0.4583, 0.00349, 0.4583, 0.2465, 0.4583, 0.2474, 0.4583, 0.002556, 0.4861, 0.002428, 0.4861, 0.2476, 0.4861, 0.2461, 0.4861, 0.003856, 0.4861, 0.003856, 0.4861, 0.2461, 0.4839, 0.2463, 0.4839, 0.00374, 0.4583, 1.0, 0.4583, 0.75, 0.4583, 0.7502, 0.4583, 0.7549, 0.4583, 0.9951, 0.4583, 0.9998])
me_cube_004.update()

# ---- objects
ob_chesttop = bpy.data.objects.new('ChestTop', me_cube_003)
ob_chestbottom = bpy.data.objects.new('ChestBottom', me_cube_004)

# ---- transforms, parenting, visibility, modifiers, constraints
ob_chesttop.location = (0.0, 0.0, 0.0)
ob_chesttop.rotation_euler = (0.0, -0.0, 1.571)
ob_chestbottom.location = (0.0, 0.0, 0.0)
ob_chestbottom.rotation_euler = (0.0, -0.0, 1.571)

# ---- collection membership
col_collection.objects.link(ob_chesttop)
col_collection.objects.link(ob_chestbottom)

# ---- scene / render settings (as saved in the file)
scene.frame_start = 1; scene.frame_end = 250; scene.frame_set(1)
scene.render.engine = 'BLENDER_EEVEE_NEXT'
scene.cycles.sampling_pattern = 'TABULATED_SOBOL'
scene.cycles.use_light_tree = False
scene.view_settings.view_transform = 'Filmic'
bpy.context.view_layer.update()

# ---- added for rendering (the .blend has no active camera and no usable light): camera, sun
cam_auto = bpy.data.cameras.new('AutoCamera')
cam_auto.lens = 50.0
cam_auto.sensor_width = 36.0
cam_auto.clip_end = 1000.0
ob_auto_camera = bpy.data.objects.new('AutoCamera', cam_auto)
scene.collection.objects.link(ob_auto_camera)
ob_auto_camera.location = (5.23438, -6.03884, 5.6028)
ob_auto_camera.rotation_euler = (1.09748, -7.21219e-08, 0.694738)
scene.camera = ob_auto_camera
light_auto_sun = bpy.data.lights.new('AutoSun', 'SUN')
light_auto_sun.energy = 3.0
light_auto_sun.angle = 0.0523599
ob_auto_sun = bpy.data.objects.new('AutoSun', light_auto_sun)
scene.collection.objects.link(ob_auto_sun)
ob_auto_sun.rotation_euler = (0.872665, 0.174533, 0.523599)
bpy.context.view_layer.update()
